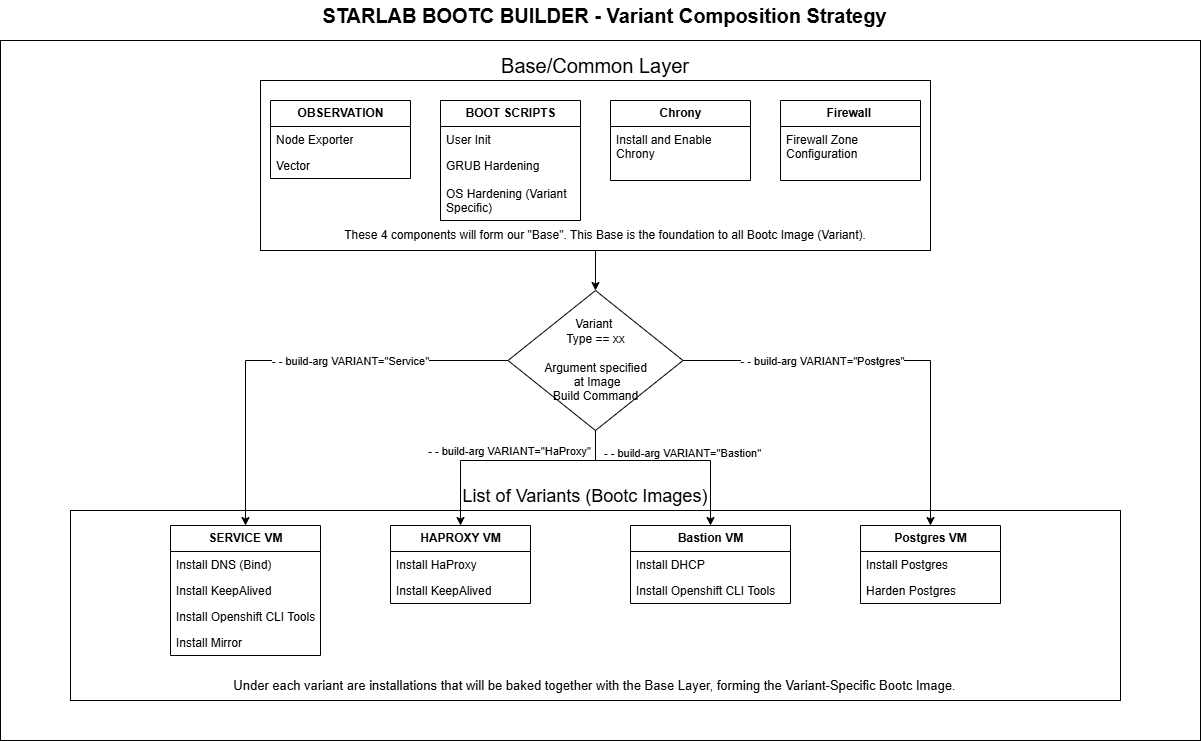

The diagram above was exported from draw.io. Its source (the exported page's mxGraphModel, read from the mxfile embedded in the PNG):
<mxGraphModel dx="1277" dy="823" grid="1" gridSize="10" guides="1" tooltips="1" connect="1" arrows="1" fold="1" page="1" pageScale="1" pageWidth="3300" pageHeight="2339" math="0" shadow="0">
  <root>
    <mxCell id="0" />
    <mxCell id="1" parent="0" />
    <mxCell id="Kw6Rga0YhNuWcVlznyXJ-1" parent="1" style="rounded=0;whiteSpace=wrap;html=1;" value="" vertex="1">
      <mxGeometry height="700" width="1200" x="760" y="330" as="geometry" />
    </mxCell>
    <mxCell id="Kw6Rga0YhNuWcVlznyXJ-2" parent="1" style="text;html=1;whiteSpace=wrap;strokeColor=none;fillColor=none;align=center;verticalAlign=middle;rounded=0;fontStyle=1" value="&lt;font style=&quot;font-size: 20px;&quot;&gt;STARLAB BOOTC BUILDER - Variant Composition Strategy&lt;/font&gt;" vertex="1">
      <mxGeometry height="30" width="675" x="1027.5" y="290" as="geometry" />
    </mxCell>
    <mxCell id="Kw6Rga0YhNuWcVlznyXJ-6" connectable="0" parent="1" style="group" value="" vertex="1">
      <mxGeometry height="220" width="690" x="1020" y="340" as="geometry" />
    </mxCell>
    <mxCell id="Kw6Rga0YhNuWcVlznyXJ-4" parent="Kw6Rga0YhNuWcVlznyXJ-6" style="rounded=0;whiteSpace=wrap;html=1;" value="" vertex="1">
      <mxGeometry height="170" width="670" y="30" as="geometry" />
    </mxCell>
    <mxCell id="Kw6Rga0YhNuWcVlznyXJ-5" parent="Kw6Rga0YhNuWcVlznyXJ-6" style="text;html=1;whiteSpace=wrap;strokeColor=none;fillColor=none;align=center;verticalAlign=middle;rounded=0;fontSize=20;" value="Base/Common Layer" vertex="1">
      <mxGeometry height="30" width="617.6470588235294" x="26.176470588235297" as="geometry" />
    </mxCell>
    <mxCell id="Kw6Rga0YhNuWcVlznyXJ-28" parent="Kw6Rga0YhNuWcVlznyXJ-6" style="swimlane;fontStyle=0;childLayout=stackLayout;horizontal=1;startSize=26;fillColor=none;horizontalStack=0;resizeParent=1;resizeParentMax=0;resizeLast=0;collapsible=1;marginBottom=0;html=1;" value="&lt;b&gt;OBSERVATION&lt;/b&gt;" vertex="1">
      <mxGeometry height="78" width="140" x="10" y="50" as="geometry" />
    </mxCell>
    <mxCell id="Kw6Rga0YhNuWcVlznyXJ-29" parent="Kw6Rga0YhNuWcVlznyXJ-28" style="text;strokeColor=none;fillColor=none;align=left;verticalAlign=top;spacingLeft=4;spacingRight=4;overflow=hidden;rotatable=0;points=[[0,0.5],[1,0.5]];portConstraint=eastwest;whiteSpace=wrap;html=1;" value="Node Exporter" vertex="1">
      <mxGeometry height="26" width="140" y="26" as="geometry" />
    </mxCell>
    <mxCell id="Kw6Rga0YhNuWcVlznyXJ-30" parent="Kw6Rga0YhNuWcVlznyXJ-28" style="text;strokeColor=none;fillColor=none;align=left;verticalAlign=top;spacingLeft=4;spacingRight=4;overflow=hidden;rotatable=0;points=[[0,0.5],[1,0.5]];portConstraint=eastwest;whiteSpace=wrap;html=1;" value="Vector" vertex="1">
      <mxGeometry height="26" width="140" y="52" as="geometry" />
    </mxCell>
    <mxCell id="Kw6Rga0YhNuWcVlznyXJ-32" parent="Kw6Rga0YhNuWcVlznyXJ-6" style="swimlane;fontStyle=0;childLayout=stackLayout;horizontal=1;startSize=26;fillColor=none;horizontalStack=0;resizeParent=1;resizeParentMax=0;resizeLast=0;collapsible=1;marginBottom=0;html=1;" value="&lt;b&gt;BOOT SCRIPTS&lt;/b&gt;" vertex="1">
      <mxGeometry height="120" width="140" x="180" y="50" as="geometry" />
    </mxCell>
    <mxCell id="Kw6Rga0YhNuWcVlznyXJ-33" parent="Kw6Rga0YhNuWcVlznyXJ-32" style="text;strokeColor=none;fillColor=none;align=left;verticalAlign=top;spacingLeft=4;spacingRight=4;overflow=hidden;rotatable=0;points=[[0,0.5],[1,0.5]];portConstraint=eastwest;whiteSpace=wrap;html=1;" value="User Init" vertex="1">
      <mxGeometry height="26" width="140" y="26" as="geometry" />
    </mxCell>
    <mxCell id="Kw6Rga0YhNuWcVlznyXJ-34" parent="Kw6Rga0YhNuWcVlznyXJ-32" style="text;strokeColor=none;fillColor=none;align=left;verticalAlign=top;spacingLeft=4;spacingRight=4;overflow=hidden;rotatable=0;points=[[0,0.5],[1,0.5]];portConstraint=eastwest;whiteSpace=wrap;html=1;" value="GRUB Hardening&amp;nbsp;" vertex="1">
      <mxGeometry height="28" width="140" y="52" as="geometry" />
    </mxCell>
    <mxCell id="g0bpSSV412m50PKi6fZD-1" parent="Kw6Rga0YhNuWcVlznyXJ-32" style="text;strokeColor=none;fillColor=none;align=left;verticalAlign=top;spacingLeft=4;spacingRight=4;overflow=hidden;rotatable=0;points=[[0,0.5],[1,0.5]];portConstraint=eastwest;whiteSpace=wrap;html=1;" value="OS Hardening (Variant Specific)&amp;nbsp;" vertex="1">
      <mxGeometry height="40" width="140" y="80" as="geometry" />
    </mxCell>
    <mxCell id="Kw6Rga0YhNuWcVlznyXJ-35" parent="Kw6Rga0YhNuWcVlznyXJ-6" style="swimlane;fontStyle=0;childLayout=stackLayout;horizontal=1;startSize=26;fillColor=none;horizontalStack=0;resizeParent=1;resizeParentMax=0;resizeLast=0;collapsible=1;marginBottom=0;html=1;" value="&lt;b&gt;Chrony&lt;/b&gt;" vertex="1">
      <mxGeometry height="80" width="140" x="350" y="50" as="geometry" />
    </mxCell>
    <mxCell id="Kw6Rga0YhNuWcVlznyXJ-36" parent="Kw6Rga0YhNuWcVlznyXJ-35" style="text;strokeColor=none;fillColor=none;align=left;verticalAlign=top;spacingLeft=4;spacingRight=4;overflow=hidden;rotatable=0;points=[[0,0.5],[1,0.5]];portConstraint=eastwest;whiteSpace=wrap;html=1;" value="Install and Enable Chrony" vertex="1">
      <mxGeometry height="54" width="140" y="26" as="geometry" />
    </mxCell>
    <mxCell id="Kw6Rga0YhNuWcVlznyXJ-38" parent="Kw6Rga0YhNuWcVlznyXJ-6" style="swimlane;fontStyle=0;childLayout=stackLayout;horizontal=1;startSize=26;fillColor=none;horizontalStack=0;resizeParent=1;resizeParentMax=0;resizeLast=0;collapsible=1;marginBottom=0;html=1;" value="&lt;b&gt;Firewall&amp;nbsp;&lt;/b&gt;" vertex="1">
      <mxGeometry height="80" width="140" x="520" y="50" as="geometry" />
    </mxCell>
    <mxCell id="Kw6Rga0YhNuWcVlznyXJ-39" parent="Kw6Rga0YhNuWcVlznyXJ-38" style="text;strokeColor=none;fillColor=none;align=left;verticalAlign=top;spacingLeft=4;spacingRight=4;overflow=hidden;rotatable=0;points=[[0,0.5],[1,0.5]];portConstraint=eastwest;whiteSpace=wrap;html=1;" value="Firewall Zone Configuration" vertex="1">
      <mxGeometry height="54" width="140" y="26" as="geometry" />
    </mxCell>
    <mxCell id="Kw6Rga0YhNuWcVlznyXJ-40" parent="Kw6Rga0YhNuWcVlznyXJ-6" style="text;html=1;whiteSpace=wrap;strokeColor=none;fillColor=none;align=center;verticalAlign=middle;rounded=0;" value="These 4 components will form our &quot;Base&quot;. This Base is the foundation to all Bootc Image (Variant)." vertex="1">
      <mxGeometry height="30" width="660" x="15" y="170" as="geometry" />
    </mxCell>
    <mxCell id="Kw6Rga0YhNuWcVlznyXJ-42" parent="1" style="rhombus;whiteSpace=wrap;html=1;" value="Variant&amp;nbsp;&lt;div&gt;Type == xx&lt;div&gt;&lt;br&gt;&lt;div&gt;Argument&amp;nbsp;&lt;span style=&quot;background-color: transparent; color: light-dark(rgb(0, 0, 0), rgb(255, 255, 255));&quot;&gt;specified&lt;/span&gt;&lt;/div&gt;&lt;div&gt;&amp;nbsp;at Image&lt;/div&gt;&lt;div&gt;Build Command&lt;/div&gt;&lt;/div&gt;&lt;/div&gt;" vertex="1">
      <mxGeometry height="140" width="175" x="1267.5" y="580" as="geometry" />
    </mxCell>
    <mxCell id="Kw6Rga0YhNuWcVlznyXJ-43" connectable="0" parent="1" style="group" value="" vertex="1">
      <mxGeometry height="230" width="870" x="1010" y="760" as="geometry" />
    </mxCell>
    <mxCell id="Kw6Rga0YhNuWcVlznyXJ-45" parent="Kw6Rga0YhNuWcVlznyXJ-43" style="text;html=1;whiteSpace=wrap;strokeColor=none;fillColor=none;align=center;verticalAlign=middle;rounded=0;fontSize=20;" value="&lt;font style=&quot;font-size: 18px;&quot;&gt;List of Variants (Bootc Images)&lt;/font&gt;" vertex="1">
      <mxGeometry height="30" width="617.6470588235294" x="26.176470588235297" y="10" as="geometry" />
    </mxCell>
    <mxCell id="Kw6Rga0YhNuWcVlznyXJ-44" parent="Kw6Rga0YhNuWcVlznyXJ-43" style="rounded=0;whiteSpace=wrap;html=1;" value="" vertex="1">
      <mxGeometry height="190" width="1050" x="-180" y="40" as="geometry" />
    </mxCell>
    <mxCell id="Kw6Rga0YhNuWcVlznyXJ-56" parent="Kw6Rga0YhNuWcVlznyXJ-43" style="text;html=1;whiteSpace=wrap;strokeColor=none;fillColor=none;align=center;verticalAlign=middle;rounded=0;" value="&lt;font style=&quot;font-size: 13px;&quot;&gt;Under each variant are installations that will be baked together with the Base Layer, forming the Variant-Specific Bootc Image.&lt;/font&gt;" vertex="1">
      <mxGeometry height="30" width="745" x="-27.5" y="200" as="geometry" />
    </mxCell>
    <mxCell id="Kw6Rga0YhNuWcVlznyXJ-49" parent="Kw6Rga0YhNuWcVlznyXJ-43" style="swimlane;fontStyle=0;childLayout=stackLayout;horizontal=1;startSize=26;fillColor=none;horizontalStack=0;resizeParent=1;resizeParentMax=0;resizeLast=0;collapsible=1;marginBottom=0;html=1;" value="&lt;b&gt;HAPROXY VM&lt;/b&gt;" vertex="1">
      <mxGeometry height="78" width="140" x="140" y="55" as="geometry" />
    </mxCell>
    <mxCell id="Kw6Rga0YhNuWcVlznyXJ-50" parent="Kw6Rga0YhNuWcVlznyXJ-49" style="text;strokeColor=none;fillColor=none;align=left;verticalAlign=top;spacingLeft=4;spacingRight=4;overflow=hidden;rotatable=0;points=[[0,0.5],[1,0.5]];portConstraint=eastwest;whiteSpace=wrap;html=1;" value="Install HaProxy" vertex="1">
      <mxGeometry height="26" width="140" y="26" as="geometry" />
    </mxCell>
    <mxCell id="Kw6Rga0YhNuWcVlznyXJ-51" parent="Kw6Rga0YhNuWcVlznyXJ-49" style="text;strokeColor=none;fillColor=none;align=left;verticalAlign=top;spacingLeft=4;spacingRight=4;overflow=hidden;rotatable=0;points=[[0,0.5],[1,0.5]];portConstraint=eastwest;whiteSpace=wrap;html=1;" value="Install KeepAlived" vertex="1">
      <mxGeometry height="26" width="140" y="52" as="geometry" />
    </mxCell>
    <mxCell id="Kw6Rga0YhNuWcVlznyXJ-69" parent="Kw6Rga0YhNuWcVlznyXJ-43" style="swimlane;fontStyle=0;childLayout=stackLayout;horizontal=1;startSize=26;fillColor=none;horizontalStack=0;resizeParent=1;resizeParentMax=0;resizeLast=0;collapsible=1;marginBottom=0;html=1;" value="&lt;b&gt;Bastion VM&lt;/b&gt;" vertex="1">
      <mxGeometry height="78" width="160" x="380" y="55" as="geometry" />
    </mxCell>
    <mxCell id="Kw6Rga0YhNuWcVlznyXJ-70" parent="Kw6Rga0YhNuWcVlznyXJ-69" style="text;strokeColor=none;fillColor=none;align=left;verticalAlign=top;spacingLeft=4;spacingRight=4;overflow=hidden;rotatable=0;points=[[0,0.5],[1,0.5]];portConstraint=eastwest;whiteSpace=wrap;html=1;" value="Install DHCP" vertex="1">
      <mxGeometry height="26" width="160" y="26" as="geometry" />
    </mxCell>
    <mxCell id="Kw6Rga0YhNuWcVlznyXJ-71" parent="Kw6Rga0YhNuWcVlznyXJ-69" style="text;strokeColor=none;fillColor=none;align=left;verticalAlign=top;spacingLeft=4;spacingRight=4;overflow=hidden;rotatable=0;points=[[0,0.5],[1,0.5]];portConstraint=eastwest;whiteSpace=wrap;html=1;" value="Install Openshift CLI Tools" vertex="1">
      <mxGeometry height="26" width="160" y="52" as="geometry" />
    </mxCell>
    <mxCell id="Kw6Rga0YhNuWcVlznyXJ-72" parent="Kw6Rga0YhNuWcVlznyXJ-43" style="swimlane;fontStyle=0;childLayout=stackLayout;horizontal=1;startSize=26;fillColor=none;horizontalStack=0;resizeParent=1;resizeParentMax=0;resizeLast=0;collapsible=1;marginBottom=0;html=1;" value="&lt;b&gt;Postgres VM&lt;/b&gt;" vertex="1">
      <mxGeometry height="78" width="140" x="610" y="55" as="geometry" />
    </mxCell>
    <mxCell id="Kw6Rga0YhNuWcVlznyXJ-73" parent="Kw6Rga0YhNuWcVlznyXJ-72" style="text;strokeColor=none;fillColor=none;align=left;verticalAlign=top;spacingLeft=4;spacingRight=4;overflow=hidden;rotatable=0;points=[[0,0.5],[1,0.5]];portConstraint=eastwest;whiteSpace=wrap;html=1;" value="Install Postgres" vertex="1">
      <mxGeometry height="26" width="140" y="26" as="geometry" />
    </mxCell>
    <mxCell id="Kw6Rga0YhNuWcVlznyXJ-74" parent="Kw6Rga0YhNuWcVlznyXJ-72" style="text;strokeColor=none;fillColor=none;align=left;verticalAlign=top;spacingLeft=4;spacingRight=4;overflow=hidden;rotatable=0;points=[[0,0.5],[1,0.5]];portConstraint=eastwest;whiteSpace=wrap;html=1;" value="Harden Postgres" vertex="1">
      <mxGeometry height="26" width="140" y="52" as="geometry" />
    </mxCell>
    <mxCell id="Kw6Rga0YhNuWcVlznyXJ-46" parent="Kw6Rga0YhNuWcVlznyXJ-43" style="swimlane;fontStyle=0;childLayout=stackLayout;horizontal=1;startSize=26;fillColor=none;horizontalStack=0;resizeParent=1;resizeParentMax=0;resizeLast=0;collapsible=1;marginBottom=0;html=1;" value="&lt;b&gt;SERVICE VM&lt;/b&gt;" vertex="1">
      <mxGeometry height="130" width="150" x="-80" y="55" as="geometry" />
    </mxCell>
    <mxCell id="Kw6Rga0YhNuWcVlznyXJ-47" parent="Kw6Rga0YhNuWcVlznyXJ-46" style="text;strokeColor=none;fillColor=none;align=left;verticalAlign=top;spacingLeft=4;spacingRight=4;overflow=hidden;rotatable=0;points=[[0,0.5],[1,0.5]];portConstraint=eastwest;whiteSpace=wrap;html=1;" value="Install DNS (Bind)" vertex="1">
      <mxGeometry height="26" width="150" y="26" as="geometry" />
    </mxCell>
    <mxCell id="Kw6Rga0YhNuWcVlznyXJ-58" parent="Kw6Rga0YhNuWcVlznyXJ-46" style="text;strokeColor=none;fillColor=none;align=left;verticalAlign=top;spacingLeft=4;spacingRight=4;overflow=hidden;rotatable=0;points=[[0,0.5],[1,0.5]];portConstraint=eastwest;whiteSpace=wrap;html=1;" value="Install KeepAlived&lt;span style=&quot;white-space: pre;&quot;&gt;&#09;&lt;/span&gt;" vertex="1">
      <mxGeometry height="26" width="150" y="52" as="geometry" />
    </mxCell>
    <mxCell id="Kw6Rga0YhNuWcVlznyXJ-57" parent="Kw6Rga0YhNuWcVlznyXJ-46" style="text;strokeColor=none;fillColor=none;align=left;verticalAlign=top;spacingLeft=4;spacingRight=4;overflow=hidden;rotatable=0;points=[[0,0.5],[1,0.5]];portConstraint=eastwest;whiteSpace=wrap;html=1;" value="Install Openshift CLI Tools" vertex="1">
      <mxGeometry height="26" width="150" y="78" as="geometry" />
    </mxCell>
    <mxCell id="Kw6Rga0YhNuWcVlznyXJ-48" parent="Kw6Rga0YhNuWcVlznyXJ-46" style="text;strokeColor=none;fillColor=none;align=left;verticalAlign=top;spacingLeft=4;spacingRight=4;overflow=hidden;rotatable=0;points=[[0,0.5],[1,0.5]];portConstraint=eastwest;whiteSpace=wrap;html=1;" value="Install Mirror&lt;span style=&quot;white-space: pre;&quot;&gt;&#09;&lt;/span&gt;" vertex="1">
      <mxGeometry height="26" width="150" y="104" as="geometry" />
    </mxCell>
    <mxCell id="Kw6Rga0YhNuWcVlznyXJ-78" edge="1" parent="1" source="Kw6Rga0YhNuWcVlznyXJ-4" style="edgeStyle=orthogonalEdgeStyle;rounded=0;orthogonalLoop=1;jettySize=auto;html=1;exitX=0.5;exitY=1;exitDx=0;exitDy=0;entryX=0.5;entryY=0;entryDx=0;entryDy=0;" target="Kw6Rga0YhNuWcVlznyXJ-42">
      <mxGeometry relative="1" as="geometry" />
    </mxCell>
    <mxCell id="Kw6Rga0YhNuWcVlznyXJ-84" edge="1" parent="1" source="Kw6Rga0YhNuWcVlznyXJ-46" style="edgeStyle=orthogonalEdgeStyle;rounded=0;orthogonalLoop=1;jettySize=auto;html=1;exitX=0.5;exitY=0;exitDx=0;exitDy=0;entryX=0;entryY=0.5;entryDx=0;entryDy=0;startArrow=classic;startFill=1;endArrow=none;endFill=0;" target="Kw6Rga0YhNuWcVlznyXJ-42">
      <mxGeometry relative="1" as="geometry" />
    </mxCell>
    <mxCell id="Kw6Rga0YhNuWcVlznyXJ-89" connectable="0" parent="Kw6Rga0YhNuWcVlznyXJ-84" style="edgeLabel;html=1;align=center;verticalAlign=middle;resizable=0;points=[];" value="- - build-arg VARIANT=&quot;Service&quot;" vertex="1">
      <mxGeometry relative="1" x="0.0949" y="-1" as="geometry">
        <mxPoint x="36" y="-1" as="offset" />
      </mxGeometry>
    </mxCell>
    <mxCell id="Kw6Rga0YhNuWcVlznyXJ-85" edge="1" parent="1" source="Kw6Rga0YhNuWcVlznyXJ-72" style="edgeStyle=orthogonalEdgeStyle;rounded=0;orthogonalLoop=1;jettySize=auto;html=1;exitX=0.5;exitY=0;exitDx=0;exitDy=0;entryX=1;entryY=0.5;entryDx=0;entryDy=0;startArrow=classic;startFill=1;endArrow=none;endFill=0;" target="Kw6Rga0YhNuWcVlznyXJ-42">
      <mxGeometry relative="1" as="geometry" />
    </mxCell>
    <mxCell id="Kw6Rga0YhNuWcVlznyXJ-91" connectable="0" parent="Kw6Rga0YhNuWcVlznyXJ-85" style="edgeLabel;html=1;align=center;verticalAlign=middle;resizable=0;points=[];" value="- - build-arg VARIANT=&quot;Postgres&quot;" vertex="1">
      <mxGeometry relative="1" x="0.2471" y="-4" as="geometry">
        <mxPoint x="-17" y="4" as="offset" />
      </mxGeometry>
    </mxCell>
    <mxCell id="Kw6Rga0YhNuWcVlznyXJ-86" edge="1" parent="1" source="Kw6Rga0YhNuWcVlznyXJ-69" style="edgeStyle=orthogonalEdgeStyle;rounded=0;orthogonalLoop=1;jettySize=auto;html=1;exitX=0.5;exitY=0;exitDx=0;exitDy=0;entryX=0.5;entryY=1;entryDx=0;entryDy=0;startArrow=classic;startFill=1;endArrow=none;endFill=0;" target="Kw6Rga0YhNuWcVlznyXJ-42">
      <mxGeometry relative="1" as="geometry">
        <Array as="points">
          <mxPoint x="1470" y="750" />
          <mxPoint x="1355" y="750" />
        </Array>
      </mxGeometry>
    </mxCell>
    <mxCell id="Kw6Rga0YhNuWcVlznyXJ-87" edge="1" parent="1" source="Kw6Rga0YhNuWcVlznyXJ-49" style="edgeStyle=orthogonalEdgeStyle;rounded=0;orthogonalLoop=1;jettySize=auto;html=1;exitX=0.5;exitY=0;exitDx=0;exitDy=0;entryX=0.5;entryY=1;entryDx=0;entryDy=0;startArrow=classic;startFill=1;endArrow=none;endFill=0;" target="Kw6Rga0YhNuWcVlznyXJ-42">
      <mxGeometry relative="1" as="geometry">
        <Array as="points">
          <mxPoint x="1220" y="750" />
          <mxPoint x="1355" y="750" />
        </Array>
      </mxGeometry>
    </mxCell>
    <mxCell id="Kw6Rga0YhNuWcVlznyXJ-92" connectable="0" parent="Kw6Rga0YhNuWcVlznyXJ-87" style="edgeLabel;html=1;align=center;verticalAlign=middle;resizable=0;points=[];" value="- - build-arg VARIANT=&quot;HaProxy&quot;" vertex="1">
      <mxGeometry relative="1" x="-0.1932" y="-2" as="geometry">
        <mxPoint x="20" y="-12" as="offset" />
      </mxGeometry>
    </mxCell>
    <mxCell id="Kw6Rga0YhNuWcVlznyXJ-93" connectable="0" parent="1" style="edgeLabel;html=1;align=center;verticalAlign=middle;resizable=0;points=[];" value="- - build-arg VARIANT=&quot;Bastion&quot;" vertex="1">
      <mxGeometry x="1450" y="730" as="geometry">
        <mxPoint x="-9" y="12" as="offset" />
      </mxGeometry>
    </mxCell>
  </root>
</mxGraphModel>